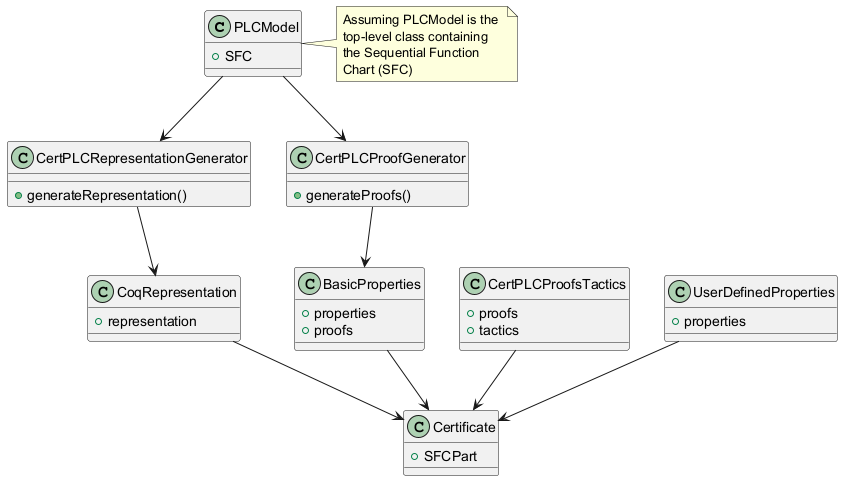

The diagram above was rendered by PlantUML. Its source (embedded in the PNG):
@startuml
class "PLCModel" {
  +SFC
}
class "CertPLCRepresentationGenerator" {
  +generateRepresentation()
}
class "CertPLCProofGenerator" {
  +generateProofs()
}
class "CoqRepresentation" {
  +representation
}
class "BasicProperties" {
  +properties
  +proofs
}
class "CertPLCProofsTactics" {
  +proofs
  +tactics
}
class "Certificate" {
  +SFCPart
}
class "UserDefinedProperties" {
  +properties
}

PLCModel --> CertPLCRepresentationGenerator
PLCModel --> CertPLCProofGenerator
CertPLCRepresentationGenerator --> CoqRepresentation
CertPLCProofGenerator --> BasicProperties
CoqRepresentation --> Certificate
BasicProperties --> Certificate
CertPLCProofsTactics --> Certificate
UserDefinedProperties --> Certificate

note right of PLCModel
  Assuming PLCModel is the 
  top-level class containing
  the Sequential Function
  Chart (SFC)
end note
@enduml